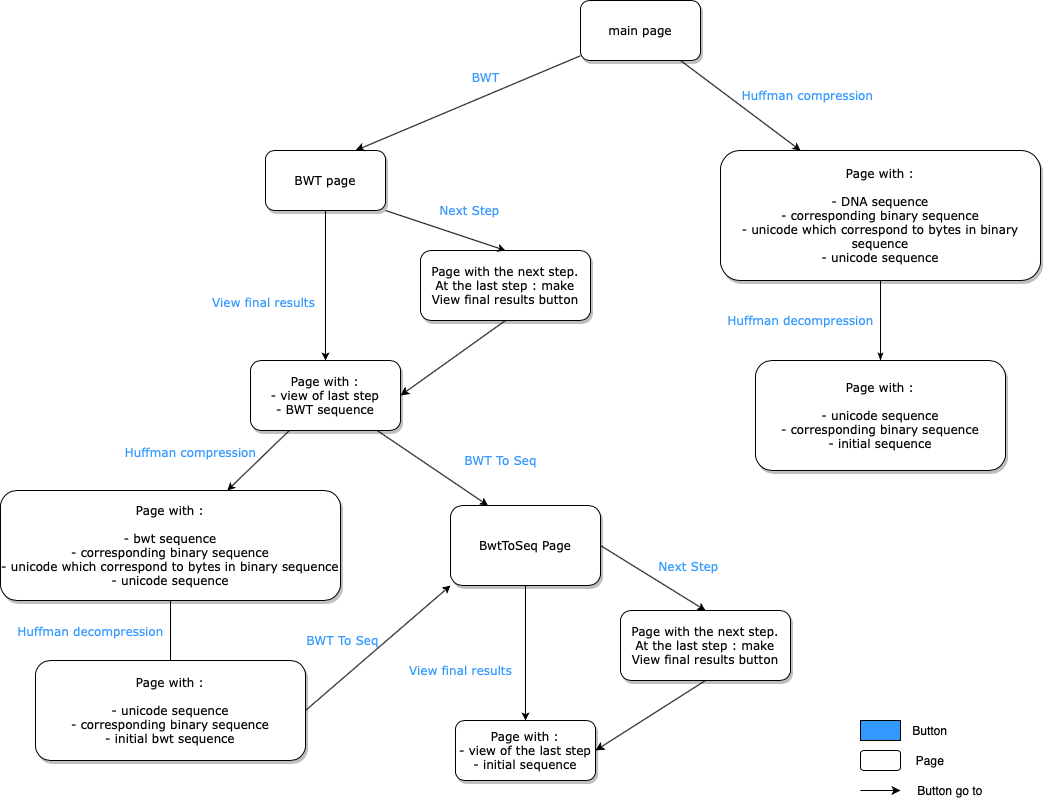

The diagram above was exported from draw.io. Its source (the exported page's mxGraphModel, read from the mxfile embedded in the PNG):
<mxGraphModel dx="624" dy="458" grid="1" gridSize="10" guides="1" tooltips="1" connect="1" arrows="1" fold="1" page="1" pageScale="1" pageWidth="1100" pageHeight="850" background="#ffffff" math="0" shadow="0">
  <root>
    <mxCell id="0" />
    <mxCell id="hke2I9RWghkm9E8uu6xj-9" value="Untitled Layer" parent="0" />
    <mxCell id="hke2I9RWghkm9E8uu6xj-10" value="main page" style="whiteSpace=wrap;html=1;rounded=1;shadow=1;labelBackgroundColor=none;strokeWidth=1;fontFamily=Verdana;fontSize=12;align=center;" parent="hke2I9RWghkm9E8uu6xj-9" vertex="1">
      <mxGeometry x="610" y="10" width="120" height="60" as="geometry" />
    </mxCell>
    <mxCell id="hke2I9RWghkm9E8uu6xj-11" value="&lt;span&gt;BWT page&lt;/span&gt;" style="whiteSpace=wrap;html=1;rounded=1;shadow=1;labelBackgroundColor=none;strokeWidth=1;fontFamily=Verdana;fontSize=12;align=center;" parent="hke2I9RWghkm9E8uu6xj-9" vertex="1">
      <mxGeometry x="295" y="160" width="120" height="60" as="geometry" />
    </mxCell>
    <mxCell id="hke2I9RWghkm9E8uu6xj-12" value="Page with :&lt;br&gt;&lt;br&gt;- DNA sequence&lt;br&gt;- corresponding binary sequence&lt;br&gt;- unicode which correspond to bytes in binary sequence&lt;br&gt;- unicode sequence&lt;span&gt;&lt;br&gt;&lt;/span&gt;" style="whiteSpace=wrap;html=1;rounded=1;shadow=1;labelBackgroundColor=none;strokeWidth=1;fontFamily=Verdana;fontSize=12;align=center;" parent="hke2I9RWghkm9E8uu6xj-9" vertex="1">
      <mxGeometry x="750" y="160" width="320" height="130" as="geometry" />
    </mxCell>
    <mxCell id="hke2I9RWghkm9E8uu6xj-13" value="&lt;font color=&quot;#3399ff&quot;&gt;Huffman compression&lt;/font&gt;" style="rounded=0;html=1;labelBackgroundColor=none;startArrow=none;startFill=0;startSize=5;endArrow=classic;endFill=1;endSize=5;jettySize=auto;orthogonalLoop=1;strokeWidth=1;fontFamily=Verdana;fontSize=12;entryX=0.25;entryY=0;entryDx=0;entryDy=0;" parent="hke2I9RWghkm9E8uu6xj-9" source="hke2I9RWghkm9E8uu6xj-10" target="hke2I9RWghkm9E8uu6xj-12" edge="1">
      <mxGeometry x="0.642" y="48" relative="1" as="geometry">
        <mxPoint as="offset" />
      </mxGeometry>
    </mxCell>
    <mxCell id="hke2I9RWghkm9E8uu6xj-14" value="&lt;font color=&quot;#3399ff&quot;&gt;BWT&lt;/font&gt;" style="rounded=0;html=1;labelBackgroundColor=none;startArrow=none;startFill=0;endArrow=classic;endFill=1;jettySize=auto;orthogonalLoop=1;strokeWidth=1;fontFamily=Verdana;fontSize=12;entryX=0.75;entryY=0;entryDx=0;entryDy=0;" parent="hke2I9RWghkm9E8uu6xj-9" source="hke2I9RWghkm9E8uu6xj-10" target="hke2I9RWghkm9E8uu6xj-11" edge="1">
      <mxGeometry x="-0.2051" y="-17" relative="1" as="geometry">
        <mxPoint x="1" as="offset" />
      </mxGeometry>
    </mxCell>
    <mxCell id="hke2I9RWghkm9E8uu6xj-15" value="Page with :&lt;br&gt;- view of last&amp;nbsp;step&lt;br&gt;- BWT sequence&lt;span&gt;&lt;br&gt;&lt;/span&gt;" style="whiteSpace=wrap;html=1;rounded=1;shadow=1;labelBackgroundColor=none;strokeWidth=1;fontFamily=Verdana;fontSize=12;align=center;" parent="hke2I9RWghkm9E8uu6xj-9" vertex="1">
      <mxGeometry x="280" y="370" width="150" height="70" as="geometry" />
    </mxCell>
    <mxCell id="hke2I9RWghkm9E8uu6xj-16" value="Page with the next step.&lt;br&gt;At the last step : make View final results button&lt;br&gt;" style="whiteSpace=wrap;html=1;rounded=1;shadow=1;labelBackgroundColor=none;strokeWidth=1;fontFamily=Verdana;fontSize=12;align=center;" parent="hke2I9RWghkm9E8uu6xj-9" vertex="1">
      <mxGeometry x="450" y="260" width="170" height="70" as="geometry" />
    </mxCell>
    <mxCell id="hke2I9RWghkm9E8uu6xj-19" value="&lt;span&gt;Page with :&lt;br&gt;&lt;br&gt;-&amp;nbsp;bwt sequence&lt;br&gt;- corresponding binary sequence&lt;br&gt;- unicode which correspond to bytes in binary sequence&lt;br&gt;- unicode sequence&lt;br&gt;&lt;/span&gt;" style="whiteSpace=wrap;html=1;rounded=1;shadow=1;labelBackgroundColor=none;strokeWidth=1;fontFamily=Verdana;fontSize=12;align=center;" parent="hke2I9RWghkm9E8uu6xj-9" vertex="1">
      <mxGeometry x="30" y="500" width="340" height="110" as="geometry" />
    </mxCell>
    <mxCell id="hke2I9RWghkm9E8uu6xj-20" value="&lt;span&gt;BwtToSeq Page&lt;/span&gt;" style="whiteSpace=wrap;html=1;rounded=1;shadow=1;labelBackgroundColor=none;strokeWidth=1;fontFamily=Verdana;fontSize=12;align=center;" parent="hke2I9RWghkm9E8uu6xj-9" vertex="1">
      <mxGeometry x="480" y="515" width="150" height="80" as="geometry" />
    </mxCell>
    <mxCell id="hke2I9RWghkm9E8uu6xj-21" value="&lt;font color=&quot;#3399ff&quot;&gt;View final results&lt;/font&gt;" style="rounded=0;html=1;labelBackgroundColor=none;startArrow=none;startFill=0;startSize=5;endArrow=classic;endFill=1;endSize=5;jettySize=auto;orthogonalLoop=1;strokeWidth=1;fontFamily=Verdana;fontSize=12" parent="hke2I9RWghkm9E8uu6xj-9" source="hke2I9RWghkm9E8uu6xj-11" target="hke2I9RWghkm9E8uu6xj-15" edge="1">
      <mxGeometry x="0.2293" y="-62" relative="1" as="geometry">
        <mxPoint as="offset" />
      </mxGeometry>
    </mxCell>
    <mxCell id="hke2I9RWghkm9E8uu6xj-22" value="&lt;font color=&quot;#3399ff&quot;&gt;Next Step&lt;/font&gt;" style="rounded=0;html=1;labelBackgroundColor=none;startArrow=none;startFill=0;startSize=5;endArrow=classic;endFill=1;endSize=5;jettySize=auto;orthogonalLoop=1;strokeWidth=1;fontFamily=Verdana;fontSize=12;entryX=0.5;entryY=0;entryDx=0;entryDy=0;exitX=1;exitY=1;exitDx=0;exitDy=0;" parent="hke2I9RWghkm9E8uu6xj-9" source="hke2I9RWghkm9E8uu6xj-11" target="hke2I9RWghkm9E8uu6xj-16" edge="1">
      <mxGeometry x="0.275" y="27" relative="1" as="geometry">
        <mxPoint x="-1" as="offset" />
      </mxGeometry>
    </mxCell>
    <mxCell id="hke2I9RWghkm9E8uu6xj-23" value="&lt;font color=&quot;#3399ff&quot;&gt;Huffman decompression&lt;/font&gt;" style="rounded=0;html=1;labelBackgroundColor=none;startArrow=none;startFill=0;startSize=5;endArrow=classicThin;endFill=1;endSize=5;jettySize=auto;orthogonalLoop=1;strokeWidth=1;fontFamily=Verdana;fontSize=12;entryX=0.5;entryY=0;entryDx=0;entryDy=0;" parent="hke2I9RWghkm9E8uu6xj-9" source="hke2I9RWghkm9E8uu6xj-12" target="hke2I9RWghkm9E8uu6xj-71" edge="1">
      <mxGeometry y="-80" relative="1" as="geometry">
        <mxPoint as="offset" />
        <mxPoint x="861.8181818181818" y="280" as="targetPoint" />
      </mxGeometry>
    </mxCell>
    <mxCell id="hke2I9RWghkm9E8uu6xj-25" value="&lt;font color=&quot;#3399ff&quot;&gt;Huffman compression&lt;/font&gt;" style="rounded=0;html=1;labelBackgroundColor=none;startArrow=none;startFill=0;startSize=5;endArrow=classic;endFill=1;endSize=5;jettySize=auto;orthogonalLoop=1;strokeWidth=1;fontFamily=Verdana;fontSize=12" parent="hke2I9RWghkm9E8uu6xj-9" source="hke2I9RWghkm9E8uu6xj-15" target="hke2I9RWghkm9E8uu6xj-19" edge="1">
      <mxGeometry x="0.9944" y="-53" relative="1" as="geometry">
        <mxPoint as="offset" />
      </mxGeometry>
    </mxCell>
    <mxCell id="hke2I9RWghkm9E8uu6xj-26" value="&lt;font color=&quot;#3399ff&quot;&gt;BWT To Seq&lt;/font&gt;" style="rounded=0;html=1;labelBackgroundColor=none;startArrow=none;startFill=0;startSize=5;endArrow=classic;endFill=1;endSize=5;jettySize=auto;orthogonalLoop=1;strokeWidth=1;fontFamily=Verdana;fontSize=12;entryX=0.25;entryY=0;entryDx=0;entryDy=0;" parent="hke2I9RWghkm9E8uu6xj-9" source="hke2I9RWghkm9E8uu6xj-15" target="hke2I9RWghkm9E8uu6xj-20" edge="1">
      <mxGeometry x="0.7777" y="44" relative="1" as="geometry">
        <mxPoint as="offset" />
      </mxGeometry>
    </mxCell>
    <mxCell id="hke2I9RWghkm9E8uu6xj-27" value="&lt;font color=&quot;#3399ff&quot;&gt;Huffman decompression&lt;/font&gt;" style="rounded=0;html=1;labelBackgroundColor=none;startArrow=none;startFill=0;startSize=5;endArrow=classic;endFill=1;endSize=5;jettySize=auto;orthogonalLoop=1;strokeWidth=1;fontFamily=Verdana;fontSize=12" parent="hke2I9RWghkm9E8uu6xj-9" source="hke2I9RWghkm9E8uu6xj-19" edge="1">
      <mxGeometry x="-0.4" y="-80" relative="1" as="geometry">
        <mxPoint y="1" as="offset" />
        <mxPoint x="200" y="710" as="targetPoint" />
      </mxGeometry>
    </mxCell>
    <mxCell id="hke2I9RWghkm9E8uu6xj-28" value="&lt;font color=&quot;#3399ff&quot;&gt;View final results&lt;/font&gt;" style="rounded=0;html=1;labelBackgroundColor=none;startArrow=none;startFill=0;startSize=5;endArrow=classic;endFill=1;endSize=5;jettySize=auto;orthogonalLoop=1;strokeWidth=1;fontFamily=Verdana;fontSize=12;entryX=0.5;entryY=0;entryDx=0;entryDy=0;" parent="hke2I9RWghkm9E8uu6xj-9" source="hke2I9RWghkm9E8uu6xj-20" target="hke2I9RWghkm9E8uu6xj-31" edge="1">
      <mxGeometry x="0.2593" y="-65" relative="1" as="geometry">
        <mxPoint as="offset" />
        <mxPoint x="464.0000000000002" y="630" as="targetPoint" />
      </mxGeometry>
    </mxCell>
    <mxCell id="hke2I9RWghkm9E8uu6xj-29" value="&lt;font color=&quot;#3399ff&quot;&gt;Next Step&lt;/font&gt;" style="rounded=0;html=1;labelBackgroundColor=none;startArrow=none;startFill=0;startSize=5;endArrow=classic;endFill=1;endSize=5;jettySize=auto;orthogonalLoop=1;strokeWidth=1;fontFamily=Verdana;fontSize=12;entryX=0.5;entryY=0;entryDx=0;entryDy=0;exitX=1;exitY=0.5;exitDx=0;exitDy=0;" parent="hke2I9RWghkm9E8uu6xj-9" source="hke2I9RWghkm9E8uu6xj-20" target="hke2I9RWghkm9E8uu6xj-32" edge="1">
      <mxGeometry x="0.4006" y="29" relative="1" as="geometry">
        <mxPoint as="offset" />
        <mxPoint x="650" y="630" as="targetPoint" />
      </mxGeometry>
    </mxCell>
    <mxCell id="hke2I9RWghkm9E8uu6xj-30" value="" style="endArrow=none;html=1;entryX=0.5;entryY=1;entryDx=0;entryDy=0;exitX=1;exitY=0.5;exitDx=0;exitDy=0;endFill=0;startArrow=classic;startFill=1;" parent="hke2I9RWghkm9E8uu6xj-9" source="hke2I9RWghkm9E8uu6xj-15" target="hke2I9RWghkm9E8uu6xj-16" edge="1">
      <mxGeometry width="50" height="50" relative="1" as="geometry">
        <mxPoint x="410" y="540" as="sourcePoint" />
        <mxPoint x="460" y="490" as="targetPoint" />
        <Array as="points" />
      </mxGeometry>
    </mxCell>
    <mxCell id="hke2I9RWghkm9E8uu6xj-31" value="&lt;span&gt;Page with :&lt;br&gt;- view of the last step&lt;br&gt;- initial sequence&lt;br&gt;&lt;/span&gt;" style="whiteSpace=wrap;html=1;rounded=1;shadow=1;labelBackgroundColor=none;strokeWidth=1;fontFamily=Verdana;fontSize=12;align=center;" parent="hke2I9RWghkm9E8uu6xj-9" vertex="1">
      <mxGeometry x="485" y="730" width="140" height="60" as="geometry" />
    </mxCell>
    <mxCell id="hke2I9RWghkm9E8uu6xj-32" value="Page with the next step.&lt;br&gt;At the last step : make View final results button&lt;br&gt;" style="whiteSpace=wrap;html=1;rounded=1;shadow=1;labelBackgroundColor=none;strokeWidth=1;fontFamily=Verdana;fontSize=12;align=center;" parent="hke2I9RWghkm9E8uu6xj-9" vertex="1">
      <mxGeometry x="650" y="620" width="170" height="70" as="geometry" />
    </mxCell>
    <mxCell id="hke2I9RWghkm9E8uu6xj-33" value="" style="endArrow=classic;html=1;exitX=0.5;exitY=1;exitDx=0;exitDy=0;rounded=0;entryX=1;entryY=0.5;entryDx=0;entryDy=0;" parent="hke2I9RWghkm9E8uu6xj-9" source="hke2I9RWghkm9E8uu6xj-32" target="hke2I9RWghkm9E8uu6xj-31" edge="1">
      <mxGeometry width="50" height="50" relative="1" as="geometry">
        <mxPoint x="440" y="510" as="sourcePoint" />
        <mxPoint x="550" y="700" as="targetPoint" />
        <Array as="points" />
      </mxGeometry>
    </mxCell>
    <mxCell id="hke2I9RWghkm9E8uu6xj-34" value="&lt;span&gt;Page with :&lt;br&gt;&lt;br&gt;- unicode sequence&lt;br&gt;- corresponding binary sequence&lt;br&gt;- initial bwt sequence&lt;br&gt;&lt;/span&gt;" style="whiteSpace=wrap;html=1;rounded=1;shadow=1;labelBackgroundColor=none;strokeWidth=1;fontFamily=Verdana;fontSize=12;align=center;" parent="hke2I9RWghkm9E8uu6xj-9" vertex="1">
      <mxGeometry x="65" y="670" width="270" height="100" as="geometry" />
    </mxCell>
    <mxCell id="hke2I9RWghkm9E8uu6xj-69" value="&lt;font color=&quot;#3399ff&quot;&gt;BWT To Seq&lt;/font&gt;" style="rounded=0;html=1;labelBackgroundColor=none;startArrow=none;startFill=0;startSize=5;endArrow=classic;endFill=1;endSize=5;jettySize=auto;orthogonalLoop=1;strokeWidth=1;fontFamily=Verdana;fontSize=12;exitX=1;exitY=0.5;exitDx=0;exitDy=0;entryX=0;entryY=1;entryDx=0;entryDy=0;" parent="hke2I9RWghkm9E8uu6xj-9" source="hke2I9RWghkm9E8uu6xj-34" target="hke2I9RWghkm9E8uu6xj-20" edge="1">
      <mxGeometry x="-0.225" y="29" relative="1" as="geometry">
        <mxPoint as="offset" />
        <mxPoint x="199.41" y="820" as="sourcePoint" />
        <mxPoint x="200" y="849.9999999999998" as="targetPoint" />
      </mxGeometry>
    </mxCell>
    <mxCell id="hke2I9RWghkm9E8uu6xj-71" value="Page with :&lt;br&gt;&lt;br&gt;- unicode sequence&lt;br&gt;- corresponding binary sequence&lt;br&gt;- initial sequence&lt;span&gt;&lt;br&gt;&lt;/span&gt;" style="whiteSpace=wrap;html=1;rounded=1;shadow=1;labelBackgroundColor=none;strokeWidth=1;fontFamily=Verdana;fontSize=12;align=center;" parent="hke2I9RWghkm9E8uu6xj-9" vertex="1">
      <mxGeometry x="785" y="370" width="250" height="110" as="geometry" />
    </mxCell>
    <mxCell id="hke2I9RWghkm9E8uu6xj-72" value="" style="rounded=0;whiteSpace=wrap;html=1;fillColor=#3399FF;" parent="hke2I9RWghkm9E8uu6xj-9" vertex="1">
      <mxGeometry x="890" y="730" width="40" height="20" as="geometry" />
    </mxCell>
    <mxCell id="hke2I9RWghkm9E8uu6xj-73" value="Button" style="text;html=1;strokeColor=none;fillColor=none;align=center;verticalAlign=middle;whiteSpace=wrap;rounded=0;" parent="hke2I9RWghkm9E8uu6xj-9" vertex="1">
      <mxGeometry x="940" y="730" width="40" height="20" as="geometry" />
    </mxCell>
    <mxCell id="hke2I9RWghkm9E8uu6xj-74" value="" style="rounded=1;whiteSpace=wrap;html=1;fillColor=#FFFFFF;" parent="hke2I9RWghkm9E8uu6xj-9" vertex="1">
      <mxGeometry x="890" y="760" width="40" height="20" as="geometry" />
    </mxCell>
    <mxCell id="hke2I9RWghkm9E8uu6xj-75" value="Page" style="text;html=1;strokeColor=none;fillColor=none;align=center;verticalAlign=middle;whiteSpace=wrap;rounded=0;" parent="hke2I9RWghkm9E8uu6xj-9" vertex="1">
      <mxGeometry x="940" y="760" width="40" height="20" as="geometry" />
    </mxCell>
    <mxCell id="hke2I9RWghkm9E8uu6xj-76" value="" style="endArrow=classic;html=1;" parent="hke2I9RWghkm9E8uu6xj-9" edge="1">
      <mxGeometry width="50" height="50" relative="1" as="geometry">
        <mxPoint x="890" y="800" as="sourcePoint" />
        <mxPoint x="930" y="800" as="targetPoint" />
      </mxGeometry>
    </mxCell>
    <mxCell id="hke2I9RWghkm9E8uu6xj-77" value="Button go to" style="text;html=1;strokeColor=none;fillColor=none;align=center;verticalAlign=middle;whiteSpace=wrap;rounded=0;" parent="hke2I9RWghkm9E8uu6xj-9" vertex="1">
      <mxGeometry x="940" y="790" width="80" height="20" as="geometry" />
    </mxCell>
  </root>
</mxGraphModel>